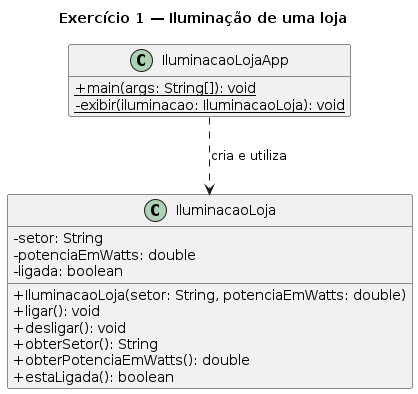

The diagram above was rendered by PlantUML. Its source (embedded in the PNG):
@startuml
title Exercício 1 — Iluminação de uma loja
skinparam classAttributeIconSize 0
hide empty members

class IluminacaoLoja {
  - setor: String
  - potenciaEmWatts: double
  - ligada: boolean
  + IluminacaoLoja(setor: String, potenciaEmWatts: double)
  + ligar(): void
  + desligar(): void
  + obterSetor(): String
  + obterPotenciaEmWatts(): double
  + estaLigada(): boolean
}

class IluminacaoLojaApp {
  + {static} main(args: String[]): void
  - {static} exibir(iluminacao: IluminacaoLoja): void
}

IluminacaoLojaApp ..> IluminacaoLoja : cria e utiliza
@enduml